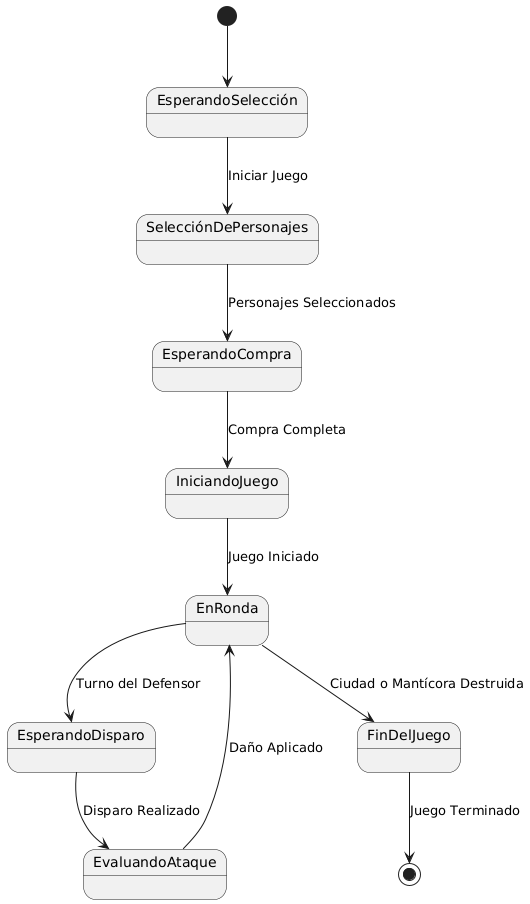

The diagram above was rendered by PlantUML. Its source (embedded in the PNG):
@startuml
[*] --> EsperandoSelección
EsperandoSelección --> SelecciónDePersonajes : Iniciar Juego
SelecciónDePersonajes --> EsperandoCompra : Personajes Seleccionados
EsperandoCompra --> IniciandoJuego : Compra Completa
IniciandoJuego --> EnRonda : Juego Iniciado
EnRonda --> EsperandoDisparo : Turno del Defensor
EsperandoDisparo --> EvaluandoAtaque : Disparo Realizado
EvaluandoAtaque --> EnRonda : Daño Aplicado
EnRonda --> FinDelJuego : Ciudad o Mantícora Destruida
FinDelJuego --> [*] : Juego Terminado
@enduml